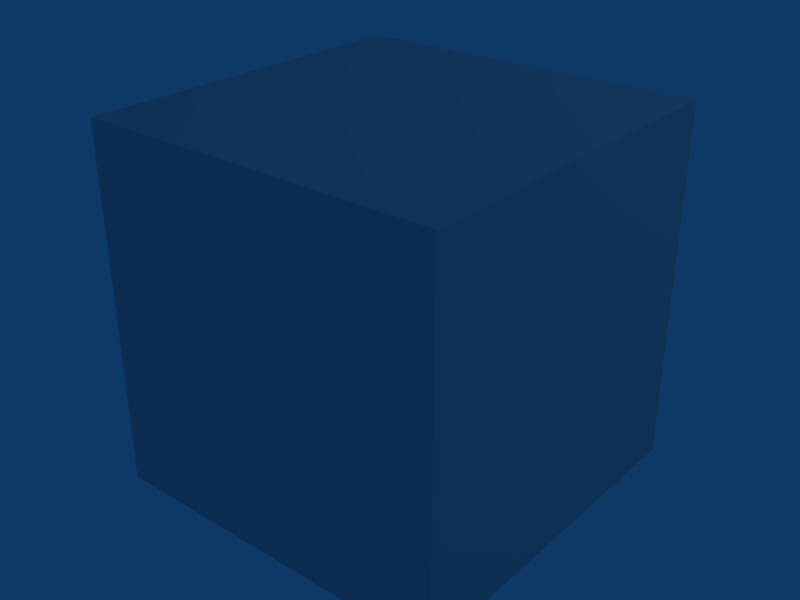 # Source: dice.blend  (saved by Blender 2.76.0; exported with 4.5.12 LTS)
import bpy
from mathutils import Matrix  # noqa: F401  (used for matrix-valued properties, if any)

bpy.ops.wm.read_factory_settings(use_empty=True)
scene = bpy.context.scene
scene.name = 'Scene'

# ---- collections
col_collection_1 = bpy.data.collections.new('Collection 1'); scene.collection.children.link(col_collection_1)

# ---- materials (node trees are filled in below, after node groups)
mat_material = bpy.data.materials.new('Material')
mat_material.alpha_threshold = 0.0
mat_material.preview_render_type = 'CUBE'
mat_material.roughness = 0.5
mat_material.line_color = (0.0, 0.0, 0.0, 1.0)

# ---- material node trees

# ---- world
world_world = bpy.data.worlds.new('World'); scene.world = world_world
world_world.color = (0.05656, 0.2208, 0.4)
world_world.use_sun_shadow = False
world_world.sun_shadow_jitter_overblur = 0.0
world_world.cycles.sampling_method = 'MANUAL'
world_world.cycles.sample_map_resolution = 256

# ---- lights
light_spot = bpy.data.lights.new('Spot', 'POINT')
light_spot.transmission_factor = 0.0
light_spot.cutoff_distance = 30.0
light_spot.energy = 100.0
light_spot.shadow_buffer_clip_start = 1.001
light_spot.shadow_soft_size = 1.0
light_spot.shadow_maximum_resolution = 0.006
light_spot.use_absolute_resolution = True
light_spot.cycles.use_multiple_importance_sampling = False

# ---- meshes
me_cube = bpy.data.meshes.new('Cube')
me_cube.from_pydata([(1.0, 1.0, -1.0), (1.0, -1.0, -1.0), (-1.0, -1.0, -1.0), (-1.0, 1.0, -1.0), (1.0, 1.0, 1.0), (1.0, -1.0, 1.0), (-1.0, -1.0, 1.0), (-1.0, 1.0, 1.0)], [], [(0, 1, 2, 3), (4, 7, 6, 5), (0, 4, 5, 1), (1, 5, 6, 2), (2, 6, 7, 3), (4, 0, 3, 7)])
_uv = me_cube.uv_layers.new(name='UVTex')
_uv.uv.foreach_set('vector', [0.25, 0.6552, 0.0, 0.6552, 0.0, 0.4052, 0.25, 0.4052, 0.5, 0.6552, 0.5, 0.4052, 0.75, 0.4052, 0.75, 0.6552, 1.0, 0.9052, 0.75, 0.9052, 0.75, 0.6552, 1.0, 0.6552, 1.0, 0.6552, 0.75, 0.6552, 0.75, 0.4052, 1.0, 0.4052, 1.0, 0.4052, 0.75, 0.4052, 0.75, 0.1552, 1.0, 0.1552, 0.5, 0.6552, 0.25, 0.6552, 0.25, 0.4052, 0.5, 0.4052])
me_cube.materials.append(mat_material)
me_cube.use_remesh_preserve_volume = False
me_cube.use_remesh_preserve_attributes = False
me_cube.use_mirror_vertex_groups = False
me_cube.update()

# ---- objects
ob_cube = bpy.data.objects.new('Cube', me_cube)
ob_lamp = bpy.data.objects.new('Lamp', light_spot)

# ---- transforms, parenting, visibility, modifiers, constraints
ob_cube.location = (0.0, 0.0, 0.0)
ob_cube.lock_rotations_4d = False
ob_cube.empty_display_type = 'ARROWS'
ob_cube.color = (0.0, 0.0, 0.0, 1.0)
ob_cube.lineart.crease_threshold = 0.0
ob_lamp.location = (4.076, 3.973, 5.904)
ob_lamp.rotation_euler = (0.6503, 0.05522, 1.866)
ob_lamp.lock_rotations_4d = False
ob_lamp.empty_display_type = 'ARROWS'
ob_lamp.color = (0.0, 0.0, 0.0, 0.0)
ob_lamp.lineart.crease_threshold = 0.0

# ---- collection membership
col_collection_1.objects.link(ob_cube)
col_collection_1.objects.link(ob_lamp)

# ---- scene / render settings (as saved in the file)
scene.frame_start = 1; scene.frame_end = 250; scene.frame_set(1)
scene.render.engine = 'BLENDER_EEVEE_NEXT'
scene.render.image_settings.file_format = 'JPEG'
scene.render.image_settings.color_mode = 'RGB'
scene.render.image_settings.compression = 90
scene.render.resolution_x = 800
scene.render.resolution_y = 600
scene.render.pixel_aspect_x = 100.0
scene.render.pixel_aspect_y = 100.0
scene.render.fps = 25
scene.render.dither_intensity = 0.0
scene.render.use_compositing = False
scene.render.use_sequencer = False
scene.render.bake_margin = 2
scene.render.bake_bias = 0.0
scene.render.use_stamp_time = False
scene.render.use_stamp_date = False
scene.render.use_stamp_frame = False
scene.render.use_stamp_camera = False
scene.render.use_stamp_scene = False
scene.render.use_stamp_filename = False
scene.render.use_stamp_render_time = False
scene.render.stamp_font_size = 0
scene.cycles.use_denoising = False
scene.cycles.samples = 10
scene.cycles.sampling_pattern = 'TABULATED_SOBOL'
scene.cycles.light_sampling_threshold = 0.0
scene.cycles.use_adaptive_sampling = False
scene.cycles.use_light_tree = False
scene.cycles.blur_glossy = 0.0
scene.cycles.volume_bounces = 1
scene.cycles.pixel_filter_type = 'GAUSSIAN'
scene.cycles.sample_clamp_indirect = 0.0
scene.view_settings.view_transform = 'Raw'
bpy.context.view_layer.update()

# ---- added for rendering (the .blend has no active camera): camera
cam_auto = bpy.data.cameras.new('AutoCamera')
cam_auto.lens = 50.0
cam_auto.sensor_width = 36.0
cam_auto.clip_end = 1000.0
ob_auto_camera = bpy.data.objects.new('AutoCamera', cam_auto)
scene.collection.objects.link(ob_auto_camera)
ob_auto_camera.location = (3.20507, -3.84609, 2.56406)
ob_auto_camera.rotation_euler = (1.09748, -7.21219e-08, 0.694738)
scene.camera = ob_auto_camera
bpy.context.view_layer.update()
